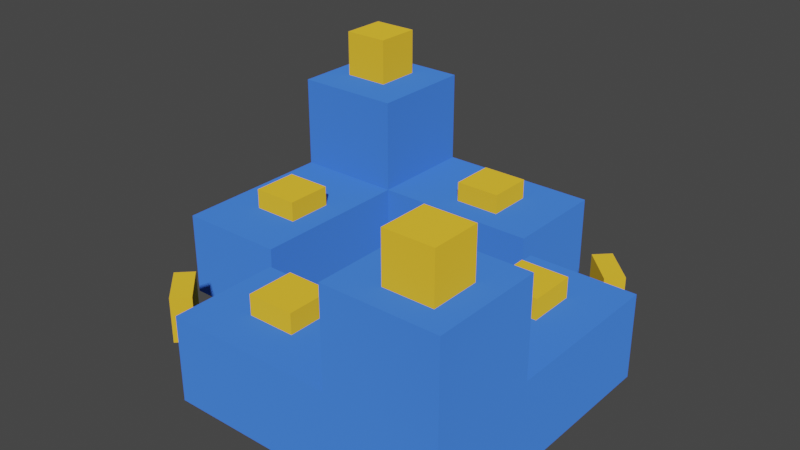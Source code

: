 # Source: shelves.blend  (saved by Blender 2.90.8; exported with 4.5.12 LTS)
import bpy
from mathutils import Matrix  # noqa: F401  (used for matrix-valued properties, if any)

bpy.ops.wm.read_factory_settings(use_empty=True)
scene = bpy.context.scene
scene.name = 'Scene'

# ---- materials (node trees are filled in below, after node groups)
mat_body = bpy.data.materials.new('body')
mat_body.use_transparent_shadow = False
mat_material_001 = bpy.data.materials.new('Material.001')
mat_material_001.alpha_threshold = 0.0
mat_material_001.use_transparent_shadow = False
mat_material_001.line_color = (0.0, 0.0, 0.0, 1.0)

# ---- material node trees
mat_body.use_nodes = True; mat_body.node_tree.nodes.clear()
_N = mat_body.node_tree.nodes; _L = mat_body.node_tree.links
n0 = _N.new('ShaderNodeOutputMaterial'); n0.name = 'Material Output'; n0.location = (300, 300)
n1 = _N.new('ShaderNodeBsdfDiffuse'); n1.name = 'Diffuse BSDF'; n1.location = (10, 300)
n1.inputs[0].default_value = (0.05286, 0.1846, 0.8, 1.0)
n1.inputs[1].default_value = 0.5
_L.new(n1.outputs[0], n0.inputs[0])
n0.is_active_output = True
mat_material_001.use_nodes = True; mat_material_001.node_tree.nodes.clear()
_N = mat_material_001.node_tree.nodes; _L = mat_material_001.node_tree.links
n0 = _N.new('ShaderNodeOutputMaterial'); n0.name = 'Material Output'; n0.location = (300, 300)
n1 = _N.new('ShaderNodeBsdfDiffuse'); n1.name = 'Diffuse BSDF'; n1.location = (10, 300)
n1.inputs[0].default_value = (0.8, 0.4783, 0.03219, 1.0)
n1.inputs[1].default_value = 0.4
_L.new(n1.outputs[0], n0.inputs[0])
n0.is_active_output = True

# ---- world
world_world = bpy.data.worlds.new('World'); scene.world = world_world
world_world.use_nodes = True; world_world.node_tree.nodes.clear()
_N = world_world.node_tree.nodes; _L = world_world.node_tree.links
n0 = _N.new('ShaderNodeOutputWorld'); n0.name = 'World Output'; n0.location = (300, 300)
n1 = _N.new('ShaderNodeBackground'); n1.name = 'Background'; n1.location = (10, 300)
n1.inputs[0].default_value = (0.05088, 0.05088, 0.05088, 1.0)
_L.new(n1.outputs[0], n0.inputs[0])
n0.is_active_output = True
world_world.color = (0.05088, 0.05088, 0.05088)
world_world.use_sun_shadow = False
world_world.sun_shadow_jitter_overblur = 0.0

# ---- meshes
me_cube_019 = bpy.data.meshes.new('Cube.019')
me_cube_019.from_pydata([(-1.0, 1.0, -1.0), (-1.0, 1.0, 1.0), (1.0, -1.0, -1.0), (1.0, -1.0, 1.0), (-0.4663, 0.4663, 1.0), (-0.4663, 0.4663, -1.0), (0.4663, -0.4663, 1.0), (0.4663, -0.4663, -1.0), (-0.4663, 0.1944, -1.0), (1.0, 0.3529, 1.0), (1.0, 0.3529, -1.0), (0.4663, 0.3529, -1.0), (0.4663, 0.3529, 1.0), (0.3529, 0.4663, 1.0), (0.3529, 0.4663, -1.0), (-1.0, -0.3529, 1.0), (-1.0, -0.3529, -1.0), (-0.4663, -0.3529, 1.0), (-0.4663, -0.3529, -1.0), (-0.3529, -1.0, -1.0), (-0.3529, -1.0, 1.0), (-0.3529, -0.4663, 1.0), (-0.3529, -0.4663, -0.7569), (-0.3529, -0.4663, -1.0), (0.3529, 1.0, 1.0), (0.3529, 1.0, -1.0)], [], [(0, 1, 24, 25), (2, 3, 20, 19), (0, 25, 14, 5, 8), (7, 6, 12, 11), (5, 4, 17, 18, 8), (13, 14, 25, 24), (21, 22, 23, 19, 20), (15, 17, 4, 13, 24, 1), (9, 12, 6, 21, 20, 3), (9, 10, 11, 12), (23, 22, 21, 6, 7), (10, 9, 3, 2), (14, 13, 4, 5), (11, 10, 2, 7), (15, 16, 18, 17), (16, 15, 1, 0), (18, 16, 0, 8), (19, 23, 7, 2)])
_uv = me_cube_019.uv_layers.new(name='UVMap')
_uv.uv.foreach_set('vector', [0.375, 0.25, 0.625, 0.25, 0.625, 0.4191, 0.375, 0.4191, 0.375, 0.75, 0.625, 0.75, 0.625, 0.9191, 0.375, 0.9191, 0.125, 0.5, 0.2941, 0.5, 0.2941, 0.5667, 0.1917, 0.5667, 0.1917, 0.6007, 0.4479, 0.75, 0.5521, 0.75, 0.5521, 0.5304, 0.4479, 0.5304, 0.4479, 0.25, 0.5521, 0.25, 0.5521, 0.03039, 0.4479, 0.03039, 0.4479, 0.1771, 0.5688, 0.04015, 0.4312, 0.04015, 0.4312, 0.2292, 0.5688, 0.2292, 0.5688, 0.5402, 0.4479, 0.5402, 0.4312, 0.5402, 0.4312, 0.7292, 0.5688, 0.7292, 0.875, 0.6691, 0.8083, 0.6691, 0.8083, 0.5667, 0.7059, 0.5667, 0.7059, 0.5, 0.875, 0.5, 0.625, 0.5809, 0.6917, 0.5809, 0.6917, 0.6833, 0.7941, 0.6833, 0.7941, 0.75, 0.625, 0.75, 0.5688, 0.7708, 0.4312, 0.7708, 0.4312, 0.9598, 0.5688, 0.9598, 0.4479, 0.9696, 0.4606, 0.9696, 0.5521, 0.9696, 0.5521, 0.75, 0.4479, 0.75, 0.375, 0.5809, 0.625, 0.5809, 0.625, 0.75, 0.375, 0.75, 0.4479, 0.4696, 0.5521, 0.4696, 0.5521, 0.25, 0.4479, 0.25, 0.3083, 0.5809, 0.375, 0.5809, 0.375, 0.75, 0.3083, 0.6833, 0.5688, 0.2708, 0.4312, 0.2708, 0.4312, 0.4598, 0.5688, 0.4598, 0.375, 0.08089, 0.625, 0.08089, 0.625, 0.25, 0.375, 0.25, 0.1917, 0.6691, 0.125, 0.6691, 0.125, 0.5, 0.1917, 0.6007, 0.2059, 0.75, 0.2059, 0.6833, 0.3083, 0.6833, 0.375, 0.75])
me_cube_019.materials.append(mat_body)
me_cube_019.use_remesh_fix_poles = True
me_cube_019.use_remesh_preserve_attributes = False
me_cube_019.use_mirror_vertex_groups = False
me_cube_019.update()
me_cube_005 = bpy.data.meshes.new('Cube.005')
me_cube_005.from_pydata([(-1.527, -1.527, -1.941), (-1.527, -1.527, 0.05885), (-1.527, 0.7825, -1.941), (-1.527, 0.7825, 0.05885), (0.7825, -1.527, -1.941), (0.7825, -1.527, 0.05885), (0.7825, 0.7825, -1.941), (0.7825, 0.7825, 0.05885), (4.818, 4.818, -1.941), (4.818, 4.818, 0.05885), (4.818, 7.128, -1.941), (4.818, 7.128, 0.05885), (7.128, 4.818, -1.941), (7.128, 4.818, 0.05885), (7.128, 7.128, -1.941), (7.128, 7.128, 0.05885)], [], [(0, 1, 3, 2), (2, 3, 7, 6), (6, 7, 5, 4), (4, 5, 1, 0), (2, 6, 4, 0), (7, 3, 1, 5), (8, 9, 11, 10), (10, 11, 15, 14), (14, 15, 13, 12), (12, 13, 9, 8), (10, 14, 12, 8), (15, 11, 9, 13)])
_uv = me_cube_005.uv_layers.new(name='UVMap')
_uv.uv.foreach_set('vector', [0.375, 0.0, 0.625, 0.0, 0.625, 0.25, 0.375, 0.25, 0.375, 0.25, 0.625, 0.25, 0.625, 0.5, 0.375, 0.5, 0.375, 0.5, 0.625, 0.5, 0.625, 0.75, 0.375, 0.75, 0.375, 0.75, 0.625, 0.75, 0.625, 1.0, 0.375, 1.0, 0.125, 0.5, 0.375, 0.5, 0.375, 0.75, 0.125, 0.75, 0.625, 0.5, 0.875, 0.5, 0.875, 0.75, 0.625, 0.75, 0.375, 0.0, 0.625, 0.0, 0.625, 0.25, 0.375, 0.25, 0.375, 0.25, 0.625, 0.25, 0.625, 0.5, 0.375, 0.5, 0.375, 0.5, 0.625, 0.5, 0.625, 0.75, 0.375, 0.75, 0.375, 0.75, 0.625, 0.75, 0.625, 1.0, 0.375, 1.0, 0.125, 0.5, 0.375, 0.5, 0.375, 0.75, 0.125, 0.75, 0.625, 0.5, 0.875, 0.5, 0.875, 0.75, 0.625, 0.75])
me_cube_005.materials.append(mat_body)
me_cube_005.use_remesh_fix_poles = True
me_cube_005.use_remesh_preserve_attributes = False
me_cube_005.use_mirror_vertex_groups = False
me_cube_005.update()
me_cube_006 = bpy.data.meshes.new('Cube.006')
me_cube_006.from_pydata([(-1.027, -1.027, -1.941), (-1.027, -1.027, -0.9411), (-1.027, -0.0272, -1.941), (-1.027, -0.0272, -0.9411), (-0.0272, -1.027, -1.941), (-0.0272, -1.027, -0.9411), (-0.0272, -0.0272, -1.941), (-0.0272, -0.0272, -0.9411), (5.628, 5.628, -1.941), (5.628, 5.628, -0.9411), (5.628, 6.628, -1.941), (5.628, 6.628, -0.9411), (6.628, 5.628, -1.941), (6.628, 5.628, -0.9411), (6.628, 6.628, -1.941), (6.628, 6.628, -0.9411), (-0.6612, 2.33, -3.941), (-0.6612, 2.33, -3.505), (-0.6612, 3.33, -3.941), (-0.6612, 3.33, -3.505), (0.3388, 2.33, -3.941), (0.3388, 2.33, -3.505), (0.3388, 3.33, -3.941), (0.3388, 3.33, -3.505), (5.354, 2.33, -3.941), (5.354, 2.33, -3.505), (5.354, 3.33, -3.941), (5.354, 3.33, -3.505), (6.354, 2.33, -3.941), (6.354, 2.33, -3.505), (6.354, 3.33, -3.941), (6.354, 3.33, -3.505), (2.406, -0.618, -3.941), (2.406, -0.618, -3.505), (2.406, 0.382, -3.941), (2.406, 0.382, -3.505), (3.406, -0.618, -3.941), (3.406, -0.618, -3.505), (3.406, 0.382, -3.941), (3.406, 0.382, -3.505), (2.406, 5.329, -3.941), (2.406, 5.329, -3.505), (2.406, 6.329, -3.941), (2.406, 6.329, -3.505), (3.406, 5.329, -3.941), (3.406, 5.329, -3.505), (3.406, 6.329, -3.941), (3.406, 6.329, -3.505), (-0.6705, 5.616, -5.464), (-0.3622, 5.307, -5.464), (-0.6705, 5.616, -4.464), (-0.3622, 5.307, -4.464), (0.03663, 6.323, -5.464), (0.3449, 6.015, -5.464), (0.03663, 6.323, -4.464), (0.3449, 6.015, -4.464), (5.975, 0.3599, -5.464), (6.283, 0.05161, -5.464), (5.268, -0.3472, -5.464), (5.576, -0.6555, -5.464), (5.975, 0.3599, -4.464), (6.283, 0.05161, -4.464), (5.268, -0.3472, -4.464), (5.576, -0.6555, -4.464)], [], [(0, 1, 3, 2), (2, 3, 7, 6), (6, 7, 5, 4), (4, 5, 1, 0), (2, 6, 4, 0), (7, 3, 1, 5), (8, 9, 11, 10), (10, 11, 15, 14), (14, 15, 13, 12), (12, 13, 9, 8), (10, 14, 12, 8), (15, 11, 9, 13), (16, 17, 19, 18), (18, 19, 23, 22), (22, 23, 21, 20), (20, 21, 17, 16), (18, 22, 20, 16), (23, 19, 17, 21), (24, 25, 27, 26), (26, 27, 31, 30), (30, 31, 29, 28), (28, 29, 25, 24), (26, 30, 28, 24), (31, 27, 25, 29), (32, 33, 35, 34), (34, 35, 39, 38), (38, 39, 37, 36), (36, 37, 33, 32), (34, 38, 36, 32), (39, 35, 33, 37), (40, 41, 43, 42), (42, 43, 47, 46), (46, 47, 45, 44), (44, 45, 41, 40), (42, 46, 44, 40), (47, 43, 41, 45), (48, 49, 51, 50), (50, 51, 55, 54), (54, 55, 53, 52), (52, 53, 49, 48), (50, 54, 52, 48), (55, 51, 49, 53), (56, 57, 59, 58), (58, 59, 63, 62), (62, 63, 61, 60), (60, 61, 57, 56), (58, 62, 60, 56), (63, 59, 57, 61)])
_uv = me_cube_006.uv_layers.new(name='UVMap')
_uv.uv.foreach_set('vector', [0.375, 0.0, 0.625, 0.0, 0.625, 0.25, 0.375, 0.25, 0.375, 0.25, 0.625, 0.25, 0.625, 0.5, 0.375, 0.5, 0.375, 0.5, 0.625, 0.5, 0.625, 0.75, 0.375, 0.75, 0.375, 0.75, 0.625, 0.75, 0.625, 1.0, 0.375, 1.0, 0.125, 0.5, 0.375, 0.5, 0.375, 0.75, 0.125, 0.75, 0.625, 0.5, 0.875, 0.5, 0.875, 0.75, 0.625, 0.75, 0.375, 0.0, 0.625, 0.0, 0.625, 0.25, 0.375, 0.25, 0.375, 0.25, 0.625, 0.25, 0.625, 0.5, 0.375, 0.5, 0.375, 0.5, 0.625, 0.5, 0.625, 0.75, 0.375, 0.75, 0.375, 0.75, 0.625, 0.75, 0.625, 1.0, 0.375, 1.0, 0.125, 0.5, 0.375, 0.5, 0.375, 0.75, 0.125, 0.75, 0.625, 0.5, 0.875, 0.5, 0.875, 0.75, 0.625, 0.75, 0.375, 0.0, 0.625, 0.0, 0.625, 0.25, 0.375, 0.25, 0.375, 0.25, 0.625, 0.25, 0.625, 0.5, 0.375, 0.5, 0.375, 0.5, 0.625, 0.5, 0.625, 0.75, 0.375, 0.75, 0.375, 0.75, 0.625, 0.75, 0.625, 1.0, 0.375, 1.0, 0.125, 0.5, 0.375, 0.5, 0.375, 0.75, 0.125, 0.75, 0.625, 0.5, 0.875, 0.5, 0.875, 0.75, 0.625, 0.75, 0.375, 0.0, 0.625, 0.0, 0.625, 0.25, 0.375, 0.25, 0.375, 0.25, 0.625, 0.25, 0.625, 0.5, 0.375, 0.5, 0.375, 0.5, 0.625, 0.5, 0.625, 0.75, 0.375, 0.75, 0.375, 0.75, 0.625, 0.75, 0.625, 1.0, 0.375, 1.0, 0.125, 0.5, 0.375, 0.5, 0.375, 0.75, 0.125, 0.75, 0.625, 0.5, 0.875, 0.5, 0.875, 0.75, 0.625, 0.75, 0.375, 0.0, 0.625, 0.0, 0.625, 0.25, 0.375, 0.25, 0.375, 0.25, 0.625, 0.25, 0.625, 0.5, 0.375, 0.5, 0.375, 0.5, 0.625, 0.5, 0.625, 0.75, 0.375, 0.75, 0.375, 0.75, 0.625, 0.75, 0.625, 1.0, 0.375, 1.0, 0.125, 0.5, 0.375, 0.5, 0.375, 0.75, 0.125, 0.75, 0.625, 0.5, 0.875, 0.5, 0.875, 0.75, 0.625, 0.75, 0.375, 0.0, 0.625, 0.0, 0.625, 0.25, 0.375, 0.25, 0.375, 0.25, 0.625, 0.25, 0.625, 0.5, 0.375, 0.5, 0.375, 0.5, 0.625, 0.5, 0.625, 0.75, 0.375, 0.75, 0.375, 0.75, 0.625, 0.75, 0.625, 1.0, 0.375, 1.0, 0.125, 0.5, 0.375, 0.5, 0.375, 0.75, 0.125, 0.75, 0.625, 0.5, 0.875, 0.5, 0.875, 0.75, 0.625, 0.75, 0.375, 0.0, 0.625, 0.0, 0.625, 0.25, 0.375, 0.25, 0.375, 0.25, 0.625, 0.25, 0.625, 0.5, 0.375, 0.5, 0.375, 0.5, 0.625, 0.5, 0.625, 0.75, 0.375, 0.75, 0.375, 0.75, 0.625, 0.75, 0.625, 1.0, 0.375, 1.0, 0.125, 0.5, 0.375, 0.5, 0.375, 0.75, 0.125, 0.75, 0.625, 0.5, 0.875, 0.5, 0.875, 0.75, 0.625, 0.75, 0.375, 0.0, 0.625, 0.0, 0.625, 0.25, 0.375, 0.25, 0.375, 0.25, 0.625, 0.25, 0.625, 0.5, 0.375, 0.5, 0.375, 0.5, 0.625, 0.5, 0.625, 0.75, 0.375, 0.75, 0.375, 0.75, 0.625, 0.75, 0.625, 1.0, 0.375, 1.0, 0.125, 0.5, 0.375, 0.5, 0.375, 0.75, 0.125, 0.75, 0.625, 0.5, 0.875, 0.5, 0.875, 0.75, 0.625, 0.75])
me_cube_006.materials.append(mat_material_001)
me_cube_006.use_remesh_fix_poles = True
me_cube_006.use_remesh_preserve_attributes = False
me_cube_006.use_mirror_vertex_groups = False
me_cube_006.update()

# ---- objects
ob_block = bpy.data.objects.new('block', me_cube_019)
ob_shelves = bpy.data.objects.new('shelves', me_cube_005)
ob_lights = bpy.data.objects.new('lights', me_cube_006)

# ---- transforms, parenting, visibility, modifiers, constraints
ob_block.location = (0.0, 0.0, 0.0)
ob_block.scale = (2.0, 2.0, 0.4168)
ob_block.lineart.crease_threshold = 0.0
ob_shelves.location = (1.294, -1.294, 1.314)
ob_shelves.rotation_euler = (0.0, -0.0, 1.571)
ob_shelves.scale = (0.4622, 0.4622, 0.4622)
ob_shelves.lineart.crease_threshold = 0.0
ob_lights.location = (1.294, -1.294, 2.238)
ob_lights.rotation_euler = (0.0, -0.0, 1.571)
ob_lights.scale = (0.4622, 0.4622, 0.4622)
ob_lights.lineart.crease_threshold = 0.0

# ---- collection membership
scene.collection.objects.link(ob_block)
scene.collection.objects.link(ob_shelves)
scene.collection.objects.link(ob_lights)

# ---- scene / render settings (as saved in the file)
scene.frame_start = 1; scene.frame_end = 250; scene.frame_set(1)
scene.render.engine = 'BLENDER_EEVEE_NEXT'
scene.cycles.use_denoising = False
scene.cycles.samples = 128
scene.cycles.sampling_pattern = 'TABULATED_SOBOL'
scene.cycles.use_adaptive_sampling = False
scene.cycles.use_light_tree = False
scene.view_settings.view_transform = 'Filmic'
bpy.context.view_layer.update()

# ---- added for rendering (the .blend has no active camera and no usable light): camera, sun
cam_auto = bpy.data.cameras.new('AutoCamera')
cam_auto.lens = 50.0
cam_auto.sensor_width = 36.0
cam_auto.clip_end = 1000.0
ob_auto_camera = bpy.data.objects.new('AutoCamera', cam_auto)
scene.collection.objects.link(ob_auto_camera)
ob_auto_camera.location = (5.62251, -6.74702, 5.19125)
ob_auto_camera.rotation_euler = (1.09748, -7.21219e-08, 0.694738)
scene.camera = ob_auto_camera
light_auto_sun = bpy.data.lights.new('AutoSun', 'SUN')
light_auto_sun.energy = 3.0
light_auto_sun.angle = 0.0523599
ob_auto_sun = bpy.data.objects.new('AutoSun', light_auto_sun)
scene.collection.objects.link(ob_auto_sun)
ob_auto_sun.rotation_euler = (0.872665, 0.174533, 0.523599)
bpy.context.view_layer.update()
